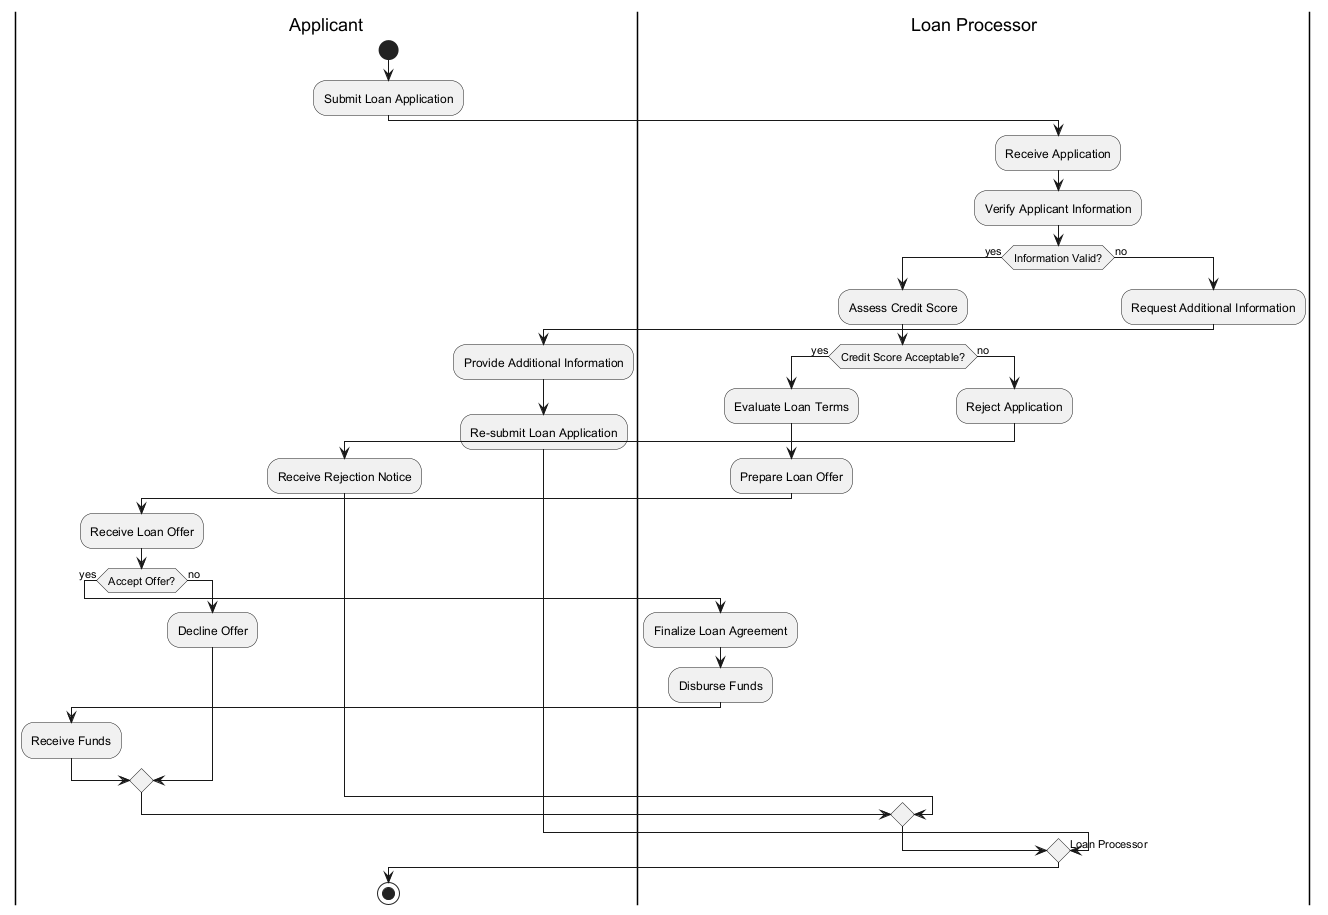

The diagram above was rendered by PlantUML. Its source (embedded in the PNG):
@startuml
|Applicant|
start
:Submit Loan Application;
|Loan Processor|
:Receive Application;
:Verify Applicant Information;
if (Information Valid?) then (yes)
  |Loan Processor|
  :Assess Credit Score;
  if (Credit Score Acceptable?) then (yes)
    |Loan Processor|
    :Evaluate Loan Terms;
    :Prepare Loan Offer;
    |Applicant|
    :Receive Loan Offer;
    if (Accept Offer?) then (yes)
      |Loan Processor|
      :Finalize Loan Agreement;
      :Disburse Funds;
      |Applicant|
      :Receive Funds;
    else (no)
      |Applicant|
      :Decline Offer;
    endif
  else (no)
    |Loan Processor|
    :Reject Application;
    |Applicant|
    :Receive Rejection Notice;
  endif
else (no)
  |Loan Processor|
  :Request Additional Information;
  |Applicant|
  :Provide Additional Information;
  :Re-submit Loan Application;
  -> Loan Processor;
endif
stop
@enduml